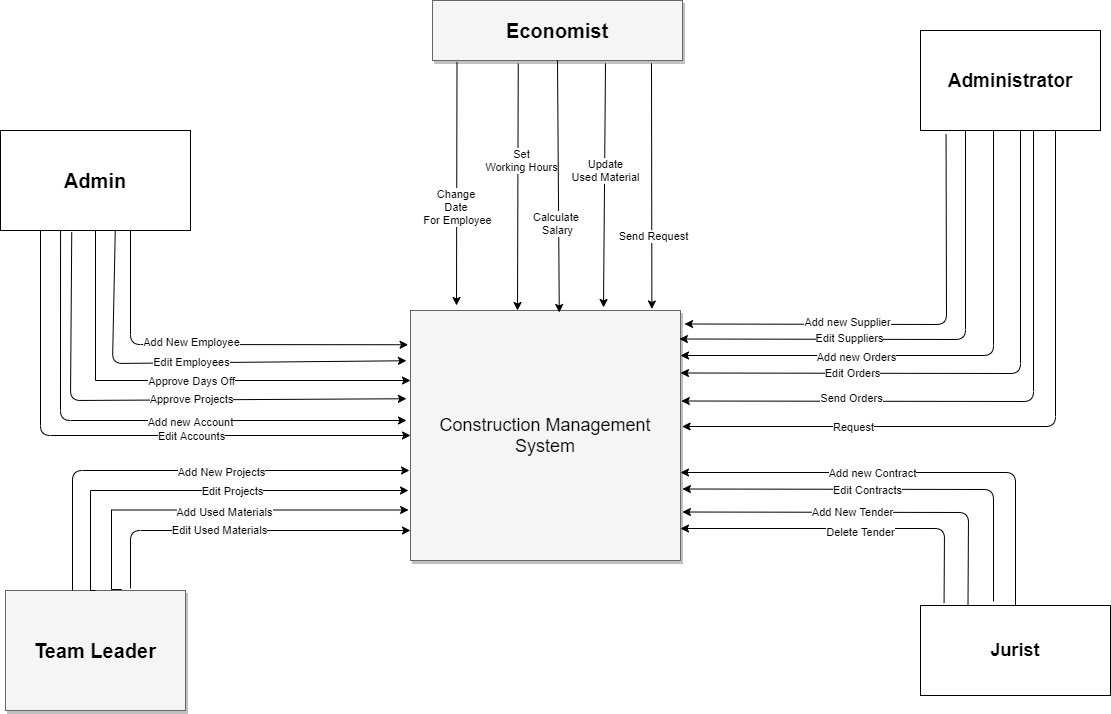

The diagram above was exported from draw.io. Its source (the exported page's mxGraphModel, read from the mxfile embedded in the PNG):
<mxGraphModel dx="1038" dy="498" grid="1" gridSize="10" guides="1" tooltips="1" connect="1" arrows="1" fold="1" page="1" pageScale="1.5" pageWidth="1169" pageHeight="826" background="#ffffff" math="0" shadow="0">
  <root>
    <mxCell id="0" style=";html=1;" />
    <mxCell id="1" style=";html=1;" parent="0" />
    <mxCell id="3a17f1ce550125da-2" value="Construction Management System" style="whiteSpace=wrap;html=1;shadow=1;fontSize=18;fillColor=#f5f5f5;strokeColor=#666666;" parent="1" vertex="1">
      <mxGeometry x="730" y="390" width="270" height="250" as="geometry" />
    </mxCell>
    <mxCell id="3a17f1ce550125da-4" value="&lt;b&gt;&lt;font style=&quot;font-size: 20px&quot;&gt;Economist&lt;/font&gt;&lt;/b&gt;" style="whiteSpace=wrap;html=1;shadow=1;fontSize=18;fillColor=#f5f5f5;strokeColor=#666666;" parent="1" vertex="1">
      <mxGeometry x="752" y="80" width="250" height="60" as="geometry" />
    </mxCell>
    <mxCell id="3a17f1ce550125da-20" style="edgeStyle=elbowEdgeStyle;rounded=0;html=1;startArrow=none;startFill=0;jettySize=auto;orthogonalLoop=1;fontSize=18;elbow=vertical;exitX=0.5;exitY=1;exitDx=0;exitDy=0;" parent="1" source="PSeVNXIv0IjYPnHrVFkW-1" target="3a17f1ce550125da-2" edge="1">
      <mxGeometry relative="1" as="geometry">
        <Array as="points">
          <mxPoint x="710" y="460" />
          <mxPoint x="710" y="530" />
          <mxPoint x="650" y="560" />
          <mxPoint x="710" y="600" />
          <mxPoint x="757" y="514" />
        </Array>
        <mxPoint x="680" y="475" as="sourcePoint" />
      </mxGeometry>
    </mxCell>
    <mxCell id="PSeVNXIv0IjYPnHrVFkW-21" value="Approve Days Off" style="edgeLabel;html=1;align=center;verticalAlign=middle;resizable=0;points=[];" vertex="1" connectable="0" parent="3a17f1ce550125da-20">
      <mxGeometry x="-0.3617" y="62" relative="1" as="geometry">
        <mxPoint x="33" y="2" as="offset" />
      </mxGeometry>
    </mxCell>
    <mxCell id="3a17f1ce550125da-10" value="&lt;b&gt;&lt;font style=&quot;font-size: 20px&quot;&gt;Team Leader&lt;/font&gt;&lt;/b&gt;" style="whiteSpace=wrap;html=1;shadow=1;fontSize=18;fillColor=#f5f5f5;strokeColor=#666666;" parent="1" vertex="1">
      <mxGeometry x="325" y="670" width="180" height="120" as="geometry" />
    </mxCell>
    <mxCell id="3a17f1ce550125da-23" style="edgeStyle=elbowEdgeStyle;rounded=0;html=1;startArrow=none;startFill=0;jettySize=auto;orthogonalLoop=1;fontSize=18;exitX=0.5;exitY=0;exitDx=0;exitDy=0;" parent="1" edge="1" source="3a17f1ce550125da-10">
      <mxGeometry relative="1" as="geometry">
        <mxPoint x="840" y="680" as="sourcePoint" />
        <mxPoint x="728" y="570" as="targetPoint" />
        <Array as="points">
          <mxPoint x="410" y="580" />
        </Array>
      </mxGeometry>
    </mxCell>
    <mxCell id="PSeVNXIv0IjYPnHrVFkW-28" value="Edit Projects" style="edgeLabel;html=1;align=center;verticalAlign=middle;resizable=0;points=[];" vertex="1" connectable="0" parent="3a17f1ce550125da-23">
      <mxGeometry x="0.0111" y="4" relative="1" as="geometry">
        <mxPoint x="32.75" y="4" as="offset" />
      </mxGeometry>
    </mxCell>
    <mxCell id="3a17f1ce550125da-26" style="edgeStyle=elbowEdgeStyle;rounded=0;html=1;startArrow=none;startFill=0;jettySize=auto;orthogonalLoop=1;fontSize=18;exitX=0.646;exitY=-0.008;exitDx=0;exitDy=0;exitPerimeter=0;entryX=-0.007;entryY=0.798;entryDx=0;entryDy=0;entryPerimeter=0;" parent="1" edge="1" target="3a17f1ce550125da-2" source="3a17f1ce550125da-10">
      <mxGeometry relative="1" as="geometry">
        <mxPoint x="800" y="640" as="sourcePoint" />
        <mxPoint x="800" y="680" as="targetPoint" />
        <Array as="points">
          <mxPoint x="431" y="590" />
          <mxPoint x="830" y="670" />
        </Array>
      </mxGeometry>
    </mxCell>
    <mxCell id="PSeVNXIv0IjYPnHrVFkW-29" value="Add Used Materials" style="edgeLabel;html=1;align=center;verticalAlign=middle;resizable=0;points=[];" vertex="1" connectable="0" parent="3a17f1ce550125da-26">
      <mxGeometry x="0.0461" y="-1" relative="1" as="geometry">
        <mxPoint y="1" as="offset" />
      </mxGeometry>
    </mxCell>
    <mxCell id="PSeVNXIv0IjYPnHrVFkW-1" value="&lt;b&gt;&lt;font style=&quot;font-size: 20px&quot;&gt;Admin&lt;/font&gt;&lt;/b&gt;" style="rounded=0;whiteSpace=wrap;html=1;" vertex="1" parent="1">
      <mxGeometry x="320" y="210" width="190" height="100" as="geometry" />
    </mxCell>
    <mxCell id="PSeVNXIv0IjYPnHrVFkW-5" value="&lt;font style=&quot;font-size: 19px&quot;&gt;&lt;b&gt;Administrator&lt;/b&gt;&lt;/font&gt;" style="rounded=0;whiteSpace=wrap;html=1;" vertex="1" parent="1">
      <mxGeometry x="1240" y="110" width="180" height="100" as="geometry" />
    </mxCell>
    <mxCell id="PSeVNXIv0IjYPnHrVFkW-6" value="&lt;b&gt;&lt;font style=&quot;font-size: 18px&quot;&gt;Jurist&lt;/font&gt;&lt;/b&gt;" style="rounded=0;whiteSpace=wrap;html=1;" vertex="1" parent="1">
      <mxGeometry x="1240" y="685" width="190" height="90" as="geometry" />
    </mxCell>
    <mxCell id="PSeVNXIv0IjYPnHrVFkW-7" value="" style="endArrow=classic;html=1;exitX=0.604;exitY=1.006;exitDx=0;exitDy=0;exitPerimeter=0;entryX=-0.015;entryY=0.201;entryDx=0;entryDy=0;entryPerimeter=0;" edge="1" parent="1" source="PSeVNXIv0IjYPnHrVFkW-1" target="3a17f1ce550125da-2">
      <mxGeometry width="50" height="50" relative="1" as="geometry">
        <mxPoint x="740" y="400" as="sourcePoint" />
        <mxPoint x="720" y="450" as="targetPoint" />
        <Array as="points">
          <mxPoint x="432" y="443" />
        </Array>
      </mxGeometry>
    </mxCell>
    <mxCell id="PSeVNXIv0IjYPnHrVFkW-20" value="Edit Employees" style="edgeLabel;html=1;align=center;verticalAlign=middle;resizable=0;points=[];" vertex="1" connectable="0" parent="PSeVNXIv0IjYPnHrVFkW-7">
      <mxGeometry x="-0.391" y="58" relative="1" as="geometry">
        <mxPoint x="20" y="0.01999999999999602" as="offset" />
      </mxGeometry>
    </mxCell>
    <mxCell id="PSeVNXIv0IjYPnHrVFkW-8" value="" style="endArrow=classic;html=1;exitX=0.375;exitY=1.014;exitDx=0;exitDy=0;exitPerimeter=0;entryX=-0.015;entryY=0.353;entryDx=0;entryDy=0;entryPerimeter=0;" edge="1" parent="1" source="PSeVNXIv0IjYPnHrVFkW-1" target="3a17f1ce550125da-2">
      <mxGeometry width="50" height="50" relative="1" as="geometry">
        <mxPoint x="740" y="460" as="sourcePoint" />
        <mxPoint x="670" y="540" as="targetPoint" />
        <Array as="points">
          <mxPoint x="390" y="480" />
        </Array>
      </mxGeometry>
    </mxCell>
    <mxCell id="PSeVNXIv0IjYPnHrVFkW-22" value="Approve Projects" style="edgeLabel;html=1;align=center;verticalAlign=middle;resizable=0;points=[];" vertex="1" connectable="0" parent="PSeVNXIv0IjYPnHrVFkW-8">
      <mxGeometry x="-0.3372" y="64" relative="1" as="geometry">
        <mxPoint x="56" as="offset" />
      </mxGeometry>
    </mxCell>
    <mxCell id="PSeVNXIv0IjYPnHrVFkW-9" value="" style="endArrow=classic;html=1;entryX=-0.009;entryY=0.137;entryDx=0;entryDy=0;entryPerimeter=0;" edge="1" parent="1" target="3a17f1ce550125da-2">
      <mxGeometry width="50" height="50" relative="1" as="geometry">
        <mxPoint x="450" y="310" as="sourcePoint" />
        <mxPoint x="780" y="510" as="targetPoint" />
        <Array as="points">
          <mxPoint x="450" y="424" />
        </Array>
      </mxGeometry>
    </mxCell>
    <mxCell id="PSeVNXIv0IjYPnHrVFkW-19" value="Add New Employee" style="edgeLabel;html=1;align=center;verticalAlign=middle;resizable=0;points=[];" vertex="1" connectable="0" parent="PSeVNXIv0IjYPnHrVFkW-9">
      <mxGeometry x="-0.4922" y="60" relative="1" as="geometry">
        <mxPoint y="12" as="offset" />
      </mxGeometry>
    </mxCell>
    <mxCell id="PSeVNXIv0IjYPnHrVFkW-13" value="" style="endArrow=classic;html=1;" edge="1" parent="1">
      <mxGeometry width="50" height="50" relative="1" as="geometry">
        <mxPoint x="392" y="670" as="sourcePoint" />
        <mxPoint x="729" y="550" as="targetPoint" />
        <Array as="points">
          <mxPoint x="392" y="550" />
        </Array>
      </mxGeometry>
    </mxCell>
    <mxCell id="PSeVNXIv0IjYPnHrVFkW-27" value="Add New Projects" style="edgeLabel;html=1;align=center;verticalAlign=middle;resizable=0;points=[];" vertex="1" connectable="0" parent="PSeVNXIv0IjYPnHrVFkW-13">
      <mxGeometry x="-0.0328" y="-1" relative="1" as="geometry">
        <mxPoint x="47" as="offset" />
      </mxGeometry>
    </mxCell>
    <mxCell id="PSeVNXIv0IjYPnHrVFkW-14" value="" style="endArrow=classic;html=1;" edge="1" parent="1">
      <mxGeometry width="50" height="50" relative="1" as="geometry">
        <mxPoint x="450" y="668" as="sourcePoint" />
        <mxPoint x="730" y="610" as="targetPoint" />
        <Array as="points">
          <mxPoint x="450" y="610" />
        </Array>
      </mxGeometry>
    </mxCell>
    <mxCell id="PSeVNXIv0IjYPnHrVFkW-30" value="Edit Used Materials" style="edgeLabel;html=1;align=center;verticalAlign=middle;resizable=0;points=[];" vertex="1" connectable="0" parent="PSeVNXIv0IjYPnHrVFkW-14">
      <mxGeometry x="-0.1361" y="1" relative="1" as="geometry">
        <mxPoint as="offset" />
      </mxGeometry>
    </mxCell>
    <mxCell id="PSeVNXIv0IjYPnHrVFkW-15" value="" style="endArrow=classic;html=1;exitX=0.343;exitY=1.053;exitDx=0;exitDy=0;exitPerimeter=0;" edge="1" parent="1" source="3a17f1ce550125da-4">
      <mxGeometry width="50" height="50" relative="1" as="geometry">
        <mxPoint x="837" y="113" as="sourcePoint" />
        <mxPoint x="837" y="390" as="targetPoint" />
      </mxGeometry>
    </mxCell>
    <mxCell id="PSeVNXIv0IjYPnHrVFkW-32" value="Set&lt;br&gt;Working Hours" style="edgeLabel;html=1;align=center;verticalAlign=middle;resizable=0;points=[];" vertex="1" connectable="0" parent="PSeVNXIv0IjYPnHrVFkW-15">
      <mxGeometry x="-0.226" y="3" relative="1" as="geometry">
        <mxPoint as="offset" />
      </mxGeometry>
    </mxCell>
    <mxCell id="PSeVNXIv0IjYPnHrVFkW-16" value="" style="endArrow=classic;html=1;entryX=0.551;entryY=0.008;entryDx=0;entryDy=0;entryPerimeter=0;exitX=0.5;exitY=1;exitDx=0;exitDy=0;" edge="1" parent="1" source="3a17f1ce550125da-4" target="3a17f1ce550125da-2">
      <mxGeometry width="50" height="50" relative="1" as="geometry">
        <mxPoint x="879" y="110" as="sourcePoint" />
        <mxPoint x="880" y="380" as="targetPoint" />
      </mxGeometry>
    </mxCell>
    <mxCell id="PSeVNXIv0IjYPnHrVFkW-35" value="Calculate&amp;nbsp;&lt;br&gt;Salary" style="edgeLabel;html=1;align=center;verticalAlign=middle;resizable=0;points=[];" vertex="1" connectable="0" parent="PSeVNXIv0IjYPnHrVFkW-16">
      <mxGeometry x="-0.1709" y="11" relative="1" as="geometry">
        <mxPoint x="-11.79" y="59.05" as="offset" />
      </mxGeometry>
    </mxCell>
    <mxCell id="PSeVNXIv0IjYPnHrVFkW-17" value="" style="endArrow=classic;html=1;exitX=0.098;exitY=1.027;exitDx=0;exitDy=0;exitPerimeter=0;" edge="1" parent="1" source="3a17f1ce550125da-4">
      <mxGeometry width="50" height="50" relative="1" as="geometry">
        <mxPoint x="776" y="110" as="sourcePoint" />
        <mxPoint x="776" y="385" as="targetPoint" />
      </mxGeometry>
    </mxCell>
    <mxCell id="PSeVNXIv0IjYPnHrVFkW-31" value="Change&amp;nbsp;&lt;br&gt;Date&amp;nbsp;&lt;br&gt;For Employee" style="edgeLabel;html=1;align=center;verticalAlign=middle;resizable=0;points=[];" vertex="1" connectable="0" parent="PSeVNXIv0IjYPnHrVFkW-17">
      <mxGeometry x="-0.0779" relative="1" as="geometry">
        <mxPoint y="33" as="offset" />
      </mxGeometry>
    </mxCell>
    <mxCell id="PSeVNXIv0IjYPnHrVFkW-18" value="" style="endArrow=classic;html=1;exitX=0.692;exitY=1.047;exitDx=0;exitDy=0;exitPerimeter=0;" edge="1" parent="1" source="3a17f1ce550125da-4">
      <mxGeometry width="50" height="50" relative="1" as="geometry">
        <mxPoint x="923" y="110" as="sourcePoint" />
        <mxPoint x="923" y="387" as="targetPoint" />
      </mxGeometry>
    </mxCell>
    <mxCell id="PSeVNXIv0IjYPnHrVFkW-36" value="Update&lt;br&gt;Used Material" style="edgeLabel;html=1;align=center;verticalAlign=middle;resizable=0;points=[];" vertex="1" connectable="0" parent="PSeVNXIv0IjYPnHrVFkW-18">
      <mxGeometry x="-0.124" relative="1" as="geometry">
        <mxPoint as="offset" />
      </mxGeometry>
    </mxCell>
    <mxCell id="PSeVNXIv0IjYPnHrVFkW-23" value="" style="endArrow=classic;html=1;exitX=0.316;exitY=1;exitDx=0;exitDy=0;exitPerimeter=0;" edge="1" parent="1" source="PSeVNXIv0IjYPnHrVFkW-1">
      <mxGeometry width="50" height="50" relative="1" as="geometry">
        <mxPoint x="710" y="450" as="sourcePoint" />
        <mxPoint x="726" y="500" as="targetPoint" />
        <Array as="points">
          <mxPoint x="380" y="500" />
        </Array>
      </mxGeometry>
    </mxCell>
    <mxCell id="PSeVNXIv0IjYPnHrVFkW-24" value="Add new Account" style="edgeLabel;html=1;align=center;verticalAlign=middle;resizable=0;points=[];" vertex="1" connectable="0" parent="PSeVNXIv0IjYPnHrVFkW-23">
      <mxGeometry x="0.1537" y="-1" relative="1" as="geometry">
        <mxPoint x="11" as="offset" />
      </mxGeometry>
    </mxCell>
    <mxCell id="PSeVNXIv0IjYPnHrVFkW-25" value="" style="endArrow=classic;html=1;entryX=0;entryY=0.5;entryDx=0;entryDy=0;" edge="1" parent="1" target="3a17f1ce550125da-2">
      <mxGeometry width="50" height="50" relative="1" as="geometry">
        <mxPoint x="360" y="310" as="sourcePoint" />
        <mxPoint x="720" y="400" as="targetPoint" />
        <Array as="points">
          <mxPoint x="360" y="515" />
        </Array>
      </mxGeometry>
    </mxCell>
    <mxCell id="PSeVNXIv0IjYPnHrVFkW-26" value="Edit Accounts" style="edgeLabel;html=1;align=center;verticalAlign=middle;resizable=0;points=[];" vertex="1" connectable="0" parent="PSeVNXIv0IjYPnHrVFkW-25">
      <mxGeometry x="0.1443" y="-2" relative="1" as="geometry">
        <mxPoint x="26" y="-2" as="offset" />
      </mxGeometry>
    </mxCell>
    <mxCell id="PSeVNXIv0IjYPnHrVFkW-37" value="" style="endArrow=classic;html=1;exitX=0.876;exitY=1.047;exitDx=0;exitDy=0;exitPerimeter=0;entryX=0.894;entryY=-0.006;entryDx=0;entryDy=0;entryPerimeter=0;" edge="1" parent="1" source="3a17f1ce550125da-4" target="3a17f1ce550125da-2">
      <mxGeometry width="50" height="50" relative="1" as="geometry">
        <mxPoint x="710" y="250" as="sourcePoint" />
        <mxPoint x="760" y="200" as="targetPoint" />
      </mxGeometry>
    </mxCell>
    <mxCell id="PSeVNXIv0IjYPnHrVFkW-38" value="Send Request" style="edgeLabel;html=1;align=center;verticalAlign=middle;resizable=0;points=[];" vertex="1" connectable="0" parent="PSeVNXIv0IjYPnHrVFkW-37">
      <mxGeometry x="0.4088" y="1" relative="1" as="geometry">
        <mxPoint as="offset" />
      </mxGeometry>
    </mxCell>
    <mxCell id="PSeVNXIv0IjYPnHrVFkW-41" value="" style="endArrow=classic;html=1;exitX=0.25;exitY=1;exitDx=0;exitDy=0;entryX=0.996;entryY=0.114;entryDx=0;entryDy=0;entryPerimeter=0;" edge="1" parent="1" source="PSeVNXIv0IjYPnHrVFkW-5" target="3a17f1ce550125da-2">
      <mxGeometry width="50" height="50" relative="1" as="geometry">
        <mxPoint x="1130" y="430" as="sourcePoint" />
        <mxPoint x="1180" y="380" as="targetPoint" />
        <Array as="points">
          <mxPoint x="1285" y="419" />
        </Array>
      </mxGeometry>
    </mxCell>
    <mxCell id="PSeVNXIv0IjYPnHrVFkW-51" value="Edit Suppliers" style="edgeLabel;html=1;align=center;verticalAlign=middle;resizable=0;points=[];" vertex="1" connectable="0" parent="PSeVNXIv0IjYPnHrVFkW-41">
      <mxGeometry x="0.317" y="-1" relative="1" as="geometry">
        <mxPoint as="offset" />
      </mxGeometry>
    </mxCell>
    <mxCell id="PSeVNXIv0IjYPnHrVFkW-42" value="" style="endArrow=classic;html=1;entryX=1;entryY=0.18;entryDx=0;entryDy=0;entryPerimeter=0;" edge="1" parent="1" target="3a17f1ce550125da-2">
      <mxGeometry width="50" height="50" relative="1" as="geometry">
        <mxPoint x="1313" y="210" as="sourcePoint" />
        <mxPoint x="1180" y="380" as="targetPoint" />
        <Array as="points">
          <mxPoint x="1313" y="435" />
        </Array>
      </mxGeometry>
    </mxCell>
    <mxCell id="PSeVNXIv0IjYPnHrVFkW-52" value="Add new Orders" style="edgeLabel;html=1;align=center;verticalAlign=middle;resizable=0;points=[];" vertex="1" connectable="0" parent="PSeVNXIv0IjYPnHrVFkW-42">
      <mxGeometry x="0.3494" y="1" relative="1" as="geometry">
        <mxPoint as="offset" />
      </mxGeometry>
    </mxCell>
    <mxCell id="PSeVNXIv0IjYPnHrVFkW-43" value="" style="endArrow=classic;html=1;entryX=1;entryY=0.25;entryDx=0;entryDy=0;" edge="1" parent="1" target="3a17f1ce550125da-2">
      <mxGeometry width="50" height="50" relative="1" as="geometry">
        <mxPoint x="1340" y="210" as="sourcePoint" />
        <mxPoint x="1180" y="380" as="targetPoint" />
        <Array as="points">
          <mxPoint x="1340" y="453" />
        </Array>
      </mxGeometry>
    </mxCell>
    <mxCell id="PSeVNXIv0IjYPnHrVFkW-53" value="Edit Orders" style="edgeLabel;html=1;align=center;verticalAlign=middle;resizable=0;points=[];" vertex="1" connectable="0" parent="PSeVNXIv0IjYPnHrVFkW-43">
      <mxGeometry x="0.3124" relative="1" as="geometry">
        <mxPoint x="-28.8" as="offset" />
      </mxGeometry>
    </mxCell>
    <mxCell id="PSeVNXIv0IjYPnHrVFkW-44" value="" style="endArrow=classic;html=1;entryX=1.003;entryY=0.362;entryDx=0;entryDy=0;entryPerimeter=0;" edge="1" parent="1" target="3a17f1ce550125da-2">
      <mxGeometry width="50" height="50" relative="1" as="geometry">
        <mxPoint x="1353" y="210" as="sourcePoint" />
        <mxPoint x="1180" y="380" as="targetPoint" />
        <Array as="points">
          <mxPoint x="1353" y="481" />
        </Array>
      </mxGeometry>
    </mxCell>
    <mxCell id="PSeVNXIv0IjYPnHrVFkW-54" value="Send Orders" style="edgeLabel;html=1;align=center;verticalAlign=middle;resizable=0;points=[];" vertex="1" connectable="0" parent="PSeVNXIv0IjYPnHrVFkW-44">
      <mxGeometry x="0.3722" y="-3" relative="1" as="geometry">
        <mxPoint x="-25.4" as="offset" />
      </mxGeometry>
    </mxCell>
    <mxCell id="PSeVNXIv0IjYPnHrVFkW-45" value="" style="endArrow=classic;html=1;exitX=0.142;exitY=1.038;exitDx=0;exitDy=0;exitPerimeter=0;entryX=1.015;entryY=0.054;entryDx=0;entryDy=0;entryPerimeter=0;" edge="1" parent="1" source="PSeVNXIv0IjYPnHrVFkW-5" target="3a17f1ce550125da-2">
      <mxGeometry width="50" height="50" relative="1" as="geometry">
        <mxPoint x="1130" y="430" as="sourcePoint" />
        <mxPoint x="1180" y="380" as="targetPoint" />
        <Array as="points">
          <mxPoint x="1266" y="404" />
        </Array>
      </mxGeometry>
    </mxCell>
    <mxCell id="PSeVNXIv0IjYPnHrVFkW-50" value="Add new Supplier" style="edgeLabel;html=1;align=center;verticalAlign=middle;resizable=0;points=[];" vertex="1" connectable="0" parent="PSeVNXIv0IjYPnHrVFkW-45">
      <mxGeometry x="0.2837" y="-2" relative="1" as="geometry">
        <mxPoint as="offset" />
      </mxGeometry>
    </mxCell>
    <mxCell id="PSeVNXIv0IjYPnHrVFkW-46" value="" style="endArrow=classic;html=1;exitX=0.124;exitY=-0.027;exitDx=0;exitDy=0;exitPerimeter=0;" edge="1" parent="1" source="PSeVNXIv0IjYPnHrVFkW-6">
      <mxGeometry width="50" height="50" relative="1" as="geometry">
        <mxPoint x="1250" y="680" as="sourcePoint" />
        <mxPoint x="1000" y="608" as="targetPoint" />
        <Array as="points">
          <mxPoint x="1264" y="608" />
        </Array>
      </mxGeometry>
    </mxCell>
    <mxCell id="PSeVNXIv0IjYPnHrVFkW-60" value="Delete Tender" style="edgeLabel;html=1;align=center;verticalAlign=middle;resizable=0;points=[];" vertex="1" connectable="0" parent="PSeVNXIv0IjYPnHrVFkW-46">
      <mxGeometry x="-0.0609" y="3" relative="1" as="geometry">
        <mxPoint as="offset" />
      </mxGeometry>
    </mxCell>
    <mxCell id="PSeVNXIv0IjYPnHrVFkW-47" value="" style="endArrow=classic;html=1;exitX=0.25;exitY=0;exitDx=0;exitDy=0;entryX=1.007;entryY=0.806;entryDx=0;entryDy=0;entryPerimeter=0;" edge="1" parent="1" source="PSeVNXIv0IjYPnHrVFkW-6" target="3a17f1ce550125da-2">
      <mxGeometry width="50" height="50" relative="1" as="geometry">
        <mxPoint x="1130" y="430" as="sourcePoint" />
        <mxPoint x="1180" y="380" as="targetPoint" />
        <Array as="points">
          <mxPoint x="1288" y="592" />
        </Array>
      </mxGeometry>
    </mxCell>
    <mxCell id="PSeVNXIv0IjYPnHrVFkW-59" value="Add New Tender" style="edgeLabel;html=1;align=center;verticalAlign=middle;resizable=0;points=[];" vertex="1" connectable="0" parent="PSeVNXIv0IjYPnHrVFkW-47">
      <mxGeometry x="0.11" relative="1" as="geometry">
        <mxPoint as="offset" />
      </mxGeometry>
    </mxCell>
    <mxCell id="PSeVNXIv0IjYPnHrVFkW-48" value="" style="endArrow=classic;html=1;entryX=1.007;entryY=0.714;entryDx=0;entryDy=0;entryPerimeter=0;" edge="1" parent="1" target="3a17f1ce550125da-2">
      <mxGeometry width="50" height="50" relative="1" as="geometry">
        <mxPoint x="1313" y="681" as="sourcePoint" />
        <mxPoint x="1180" y="380" as="targetPoint" />
        <Array as="points">
          <mxPoint x="1313" y="569" />
        </Array>
      </mxGeometry>
    </mxCell>
    <mxCell id="PSeVNXIv0IjYPnHrVFkW-58" value="Edit Contracts" style="edgeLabel;html=1;align=center;verticalAlign=middle;resizable=0;points=[];" vertex="1" connectable="0" parent="PSeVNXIv0IjYPnHrVFkW-48">
      <mxGeometry x="0.1269" y="1" relative="1" as="geometry">
        <mxPoint as="offset" />
      </mxGeometry>
    </mxCell>
    <mxCell id="PSeVNXIv0IjYPnHrVFkW-49" value="" style="endArrow=classic;html=1;exitX=0.5;exitY=0;exitDx=0;exitDy=0;" edge="1" parent="1" source="PSeVNXIv0IjYPnHrVFkW-6">
      <mxGeometry width="50" height="50" relative="1" as="geometry">
        <mxPoint x="1130" y="430" as="sourcePoint" />
        <mxPoint x="1000" y="552" as="targetPoint" />
        <Array as="points">
          <mxPoint x="1335" y="552" />
        </Array>
      </mxGeometry>
    </mxCell>
    <mxCell id="PSeVNXIv0IjYPnHrVFkW-57" value="Add new Contract" style="edgeLabel;html=1;align=center;verticalAlign=middle;resizable=0;points=[];" vertex="1" connectable="0" parent="PSeVNXIv0IjYPnHrVFkW-49">
      <mxGeometry x="0.1855" relative="1" as="geometry">
        <mxPoint as="offset" />
      </mxGeometry>
    </mxCell>
    <mxCell id="PSeVNXIv0IjYPnHrVFkW-55" value="" style="endArrow=classic;html=1;exitX=0.75;exitY=1;exitDx=0;exitDy=0;entryX=1.006;entryY=0.464;entryDx=0;entryDy=0;entryPerimeter=0;" edge="1" parent="1" source="PSeVNXIv0IjYPnHrVFkW-5" target="3a17f1ce550125da-2">
      <mxGeometry width="50" height="50" relative="1" as="geometry">
        <mxPoint x="980" y="450" as="sourcePoint" />
        <mxPoint x="1030" y="400" as="targetPoint" />
        <Array as="points">
          <mxPoint x="1375" y="506" />
        </Array>
      </mxGeometry>
    </mxCell>
    <mxCell id="PSeVNXIv0IjYPnHrVFkW-56" value="Request" style="edgeLabel;html=1;align=center;verticalAlign=middle;resizable=0;points=[];" vertex="1" connectable="0" parent="PSeVNXIv0IjYPnHrVFkW-55">
      <mxGeometry x="0.4921" relative="1" as="geometry">
        <mxPoint as="offset" />
      </mxGeometry>
    </mxCell>
  </root>
</mxGraphModel>